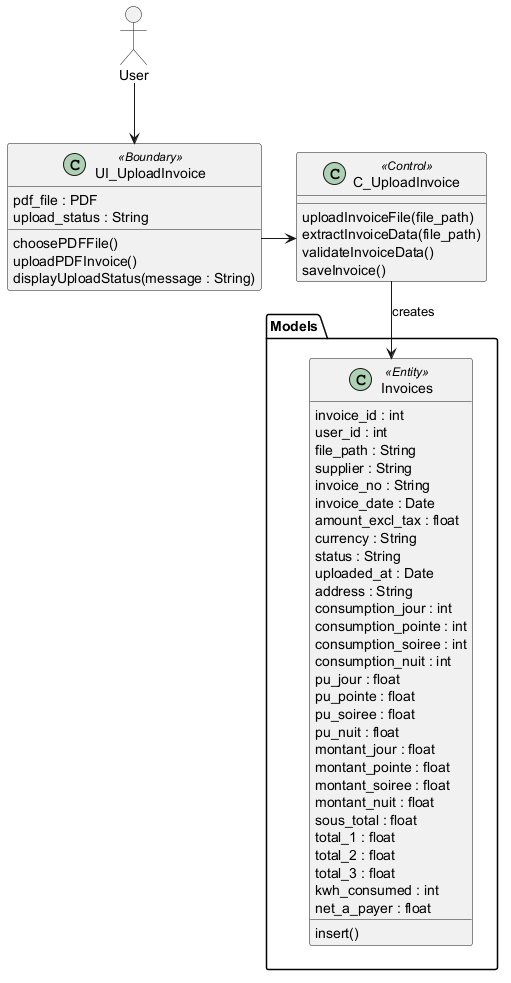

The diagram above was rendered by PlantUML. Its source (embedded in the PNG):
@startuml

allowmixing
top to bottom direction

skinparam shadowing false
skinparam classAttributeIconSize 0
skinparam linetype ortho

actor User

class UI_UploadInvoice <<Boundary>> {
    pdf_file : PDF
    upload_status : String

    choosePDFFile()
    uploadPDFInvoice()
    displayUploadStatus(message : String)
}

class C_UploadInvoice <<Control>> {
    uploadInvoiceFile(file_path)
    extractInvoiceData(file_path)
    validateInvoiceData()
    saveInvoice()
}

package Models {
    class Invoices <<Entity>> {
        invoice_id : int
        user_id : int
        file_path : String
        supplier : String
        invoice_no : String
        invoice_date : Date
        amount_excl_tax : float
        currency : String
        status : String
        uploaded_at : Date
        address : String
        consumption_jour : int
        consumption_pointe : int
        consumption_soiree : int
        consumption_nuit : int
        pu_jour : float
        pu_pointe : float
        pu_soiree : float
        pu_nuit : float
        montant_jour : float
        montant_pointe : float
        montant_soiree : float
        montant_nuit : float
        sous_total : float
        total_1 : float
        total_2 : float
        total_3 : float
        kwh_consumed : int
        net_a_payer : float

        insert()
    }
}

User --> UI_UploadInvoice
UI_UploadInvoice --> C_UploadInvoice
C_UploadInvoice --> Invoices : creates

UI_UploadInvoice -[hidden]down-> Models
C_UploadInvoice -[hidden]down-> Models
UI_UploadInvoice -[hidden]right-> C_UploadInvoice

@enduml